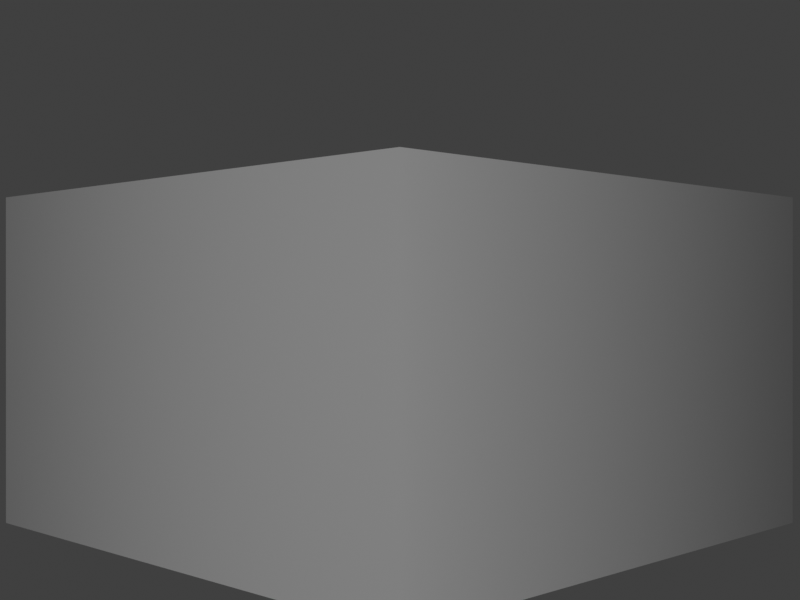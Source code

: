 # Source: normals.blend  (saved by Blender 3.6.13; exported with 4.5.12 LTS)
import bpy
from mathutils import Matrix  # noqa: F401  (used for matrix-valued properties, if any)

bpy.ops.wm.read_factory_settings(use_empty=True)
scene = bpy.context.scene
scene.name = 'Scene'

# ---- collections
col_collection = bpy.data.collections.new('Collection'); scene.collection.children.link(col_collection)

# ---- materials (node trees are filled in below, after node groups)
mat_material_001 = bpy.data.materials.new('Material.001')
mat_material_001.use_transparent_shadow = False

# ---- material node trees
mat_material_001.use_nodes = True; mat_material_001.node_tree.nodes.clear()
_N = mat_material_001.node_tree.nodes; _L = mat_material_001.node_tree.links
n0 = _N.new('ShaderNodeBsdfPrincipled'); n0.name = 'Principled BSDF'; n0.location = (10, 300)
n0.distribution = 'GGX'
n0.subsurface_method = 'RANDOM_WALK_SKIN'
n0.inputs[3].default_value = 1.45
n0.inputs[28].default_value = 6.2
n1 = _N.new('ShaderNodeOutputMaterial'); n1.name = 'Material Output'; n1.location = (300, 300)
_L.new(n0.outputs[0], n1.inputs[0])
n1.is_active_output = True

# ---- world
world_world = bpy.data.worlds.new('World'); scene.world = world_world
world_world.use_nodes = True; world_world.node_tree.nodes.clear()
_N = world_world.node_tree.nodes; _L = world_world.node_tree.links
n0 = _N.new('ShaderNodeOutputWorld'); n0.name = 'World Output'; n0.location = (300, 300)
n1 = _N.new('ShaderNodeBackground'); n1.name = 'Background'; n1.location = (10, 300)
n1.inputs[0].default_value = (0.05088, 0.05088, 0.05088, 1.0)
_L.new(n1.outputs[0], n0.inputs[0])
n0.is_active_output = True
world_world.color = (0.05088, 0.05088, 0.05088)
world_world.use_sun_shadow = False
world_world.sun_shadow_jitter_overblur = 0.0

# ---- cameras
cam_camera = bpy.data.cameras.new('Camera')
cam_camera.clip_end = 100.0
cam_camera.lens = 67.18
cam_camera.ortho_scale = 7.314
cam_camera.lens_unit = 'FOV'

# ---- meshes
me_plane = bpy.data.meshes.new('Plane')
me_plane.from_pydata([(-1.0, -1.0, 0.0), (1.0, -1.0, 0.0), (-1.0, 1.0, 0.0), (1.0, 1.0, 0.0), (-1.0, -4.122e-07, 1.265), (1.0, -4.122e-07, 1.265)], [], [(4, 5, 3, 2), (0, 1, 5, 4)])
me_plane.polygons.foreach_set('use_smooth', [True] * 2)
_uv = me_plane.uv_layers.new(name='UVMap')
_uv.uv.foreach_set('vector', [0.0, 0.5, 1.0, 0.5, 1.0, 1.0, 0.0, 1.0, 0.0, 0.0, 1.0, 0.0, 1.0, 0.5, 0.0, 0.5])
me_plane.update()
me_plane_002 = bpy.data.meshes.new('Plane.002')
me_plane_002.from_pydata([(-1.0, -1.0, 0.0), (1.0, -1.0, 0.0), (-1.0, 1.0, 0.0), (1.0, 1.0, 0.0)], [], [(0, 1, 3, 2)])
_uv = me_plane_002.uv_layers.new(name='UVMap')
_uv.uv.foreach_set('vector', [0.0, 0.0, 1.0, 0.0, 1.0, 1.0, 0.0, 1.0])
me_plane_002.materials.append(mat_material_001)
me_plane_002.update()

# ---- objects
ob_camera = bpy.data.objects.new('Camera', cam_camera)
ob_frontplane = bpy.data.objects.new('frontPlane', me_plane)
ob_light = bpy.data.objects.new('light', me_plane_002)

# ---- transforms, parenting, visibility, modifiers, constraints
ob_camera.location = (-3.0, 0.0, 0.0)
ob_camera.rotation_euler = (1.571, 0.0, 4.712)
ob_camera.lock_rotations_4d = False
ob_camera.empty_display_type = 'ARROWS'
ob_camera.color = (0.0, 0.0, 0.0, 0.0)
ob_camera.display_type = 'WIRE'
ob_camera.lineart.crease_threshold = 0.0
ob_frontplane.location = (0.0, 0.0, -0.1203)
ob_frontplane.rotation_euler = (-3.142, -17.28, 0.0)
ob_frontplane.scale = (0.327, 0.7905, 0.7905)
ob_light.location = (-3.5, 0.8323, 0.0)
ob_light.rotation_euler = (-5.894, -17.28, 0.0)
ob_light.scale = (0.4743, 0.4743, 0.4743)

# ---- collection membership
col_collection.objects.link(ob_camera)
col_collection.objects.link(ob_frontplane)
col_collection.objects.link(ob_light)

# ---- scene / render settings (as saved in the file)
scene.camera = ob_camera
scene.frame_start = 1; scene.frame_end = 250; scene.frame_set(1)
scene.render.engine = 'BLENDER_EEVEE_NEXT'
scene.render.resolution_x = 400
scene.render.resolution_y = 300
scene.cycles.sampling_pattern = 'TABULATED_SOBOL'
scene.view_settings.view_transform = 'Standard'
bpy.context.view_layer.update()
